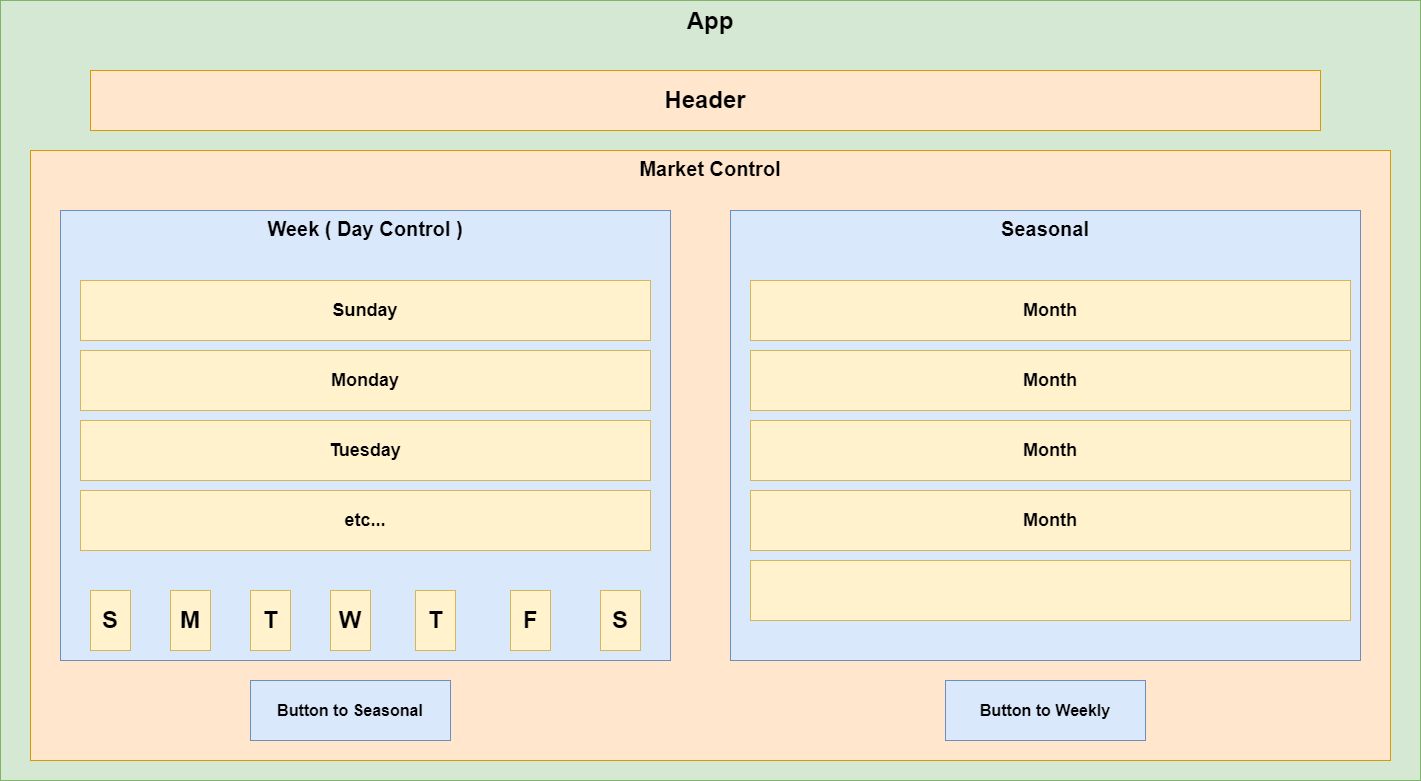

The diagram above was exported from draw.io. Its source (the exported page's mxGraphModel, read from the mxfile embedded in the PNG):
<mxGraphModel dx="1038" dy="489" grid="1" gridSize="10" guides="1" tooltips="1" connect="1" arrows="1" fold="1" page="1" pageScale="1" pageWidth="850" pageHeight="1100" math="0" shadow="0">
  <root>
    <mxCell id="0" />
    <mxCell id="1" parent="0" />
    <mxCell id="Hrze8yePxXlpbPvH68Ha-1" value="App" style="rounded=0;whiteSpace=wrap;html=1;fillColor=#d5e8d4;strokeColor=#82b366;fontStyle=1;verticalAlign=top;fontSize=24;" parent="1" vertex="1">
      <mxGeometry x="10" y="60" width="1420" height="780" as="geometry" />
    </mxCell>
    <mxCell id="Hrze8yePxXlpbPvH68Ha-2" value="Header" style="rounded=0;whiteSpace=wrap;html=1;fillColor=#ffe6cc;strokeColor=#d79b00;fontStyle=1;verticalAlign=middle;fontSize=24;" parent="1" vertex="1">
      <mxGeometry x="100" y="130" width="1230" height="60" as="geometry" />
    </mxCell>
    <mxCell id="Hrze8yePxXlpbPvH68Ha-3" value="Market Control" style="rounded=0;whiteSpace=wrap;html=1;fillColor=#ffe6cc;strokeColor=#d79b00;fontStyle=1;verticalAlign=top;fontSize=20;" parent="1" vertex="1">
      <mxGeometry x="40" y="210" width="1360" height="610" as="geometry" />
    </mxCell>
    <mxCell id="Hrze8yePxXlpbPvH68Ha-4" value="Week ( Day Control )" style="rounded=0;whiteSpace=wrap;html=1;fillColor=#dae8fc;strokeColor=#6c8ebf;fontStyle=1;verticalAlign=top;fontSize=20;" parent="1" vertex="1">
      <mxGeometry x="70" y="270" width="610" height="450" as="geometry" />
    </mxCell>
    <mxCell id="Hrze8yePxXlpbPvH68Ha-5" value="Seasonal" style="rounded=0;whiteSpace=wrap;html=1;fillColor=#dae8fc;strokeColor=#6c8ebf;fontStyle=1;verticalAlign=top;fontSize=20;" parent="1" vertex="1">
      <mxGeometry x="740" y="270" width="630" height="450" as="geometry" />
    </mxCell>
    <mxCell id="Hrze8yePxXlpbPvH68Ha-7" value="Button to Seasonal" style="rounded=0;whiteSpace=wrap;html=1;fillColor=#dae8fc;strokeColor=#6c8ebf;fontStyle=1;fontSize=16;" parent="1" vertex="1">
      <mxGeometry x="260" y="740" width="200" height="60" as="geometry" />
    </mxCell>
    <mxCell id="Hrze8yePxXlpbPvH68Ha-8" value="Button to Weekly" style="rounded=0;whiteSpace=wrap;html=1;fillColor=#dae8fc;strokeColor=#6c8ebf;fontStyle=1;fontSize=16;" parent="1" vertex="1">
      <mxGeometry x="955" y="740" width="200" height="60" as="geometry" />
    </mxCell>
    <mxCell id="Hrze8yePxXlpbPvH68Ha-9" value="S" style="rounded=0;whiteSpace=wrap;html=1;fillColor=#fff2cc;strokeColor=#d6b656;fontStyle=1;fontSize=24;" parent="1" vertex="1">
      <mxGeometry x="100" y="650" width="40" height="60" as="geometry" />
    </mxCell>
    <mxCell id="Hrze8yePxXlpbPvH68Ha-11" value="Sunday" style="rounded=0;whiteSpace=wrap;html=1;fillColor=#fff2cc;strokeColor=#d6b656;fontStyle=1;fontSize=18;" parent="1" vertex="1">
      <mxGeometry x="90" y="340" width="570" height="60" as="geometry" />
    </mxCell>
    <mxCell id="Hrze8yePxXlpbPvH68Ha-12" value="Monday" style="rounded=0;whiteSpace=wrap;html=1;fillColor=#fff2cc;strokeColor=#d6b656;fontStyle=1;fontSize=18;" parent="1" vertex="1">
      <mxGeometry x="90" y="410" width="570" height="60" as="geometry" />
    </mxCell>
    <mxCell id="Hrze8yePxXlpbPvH68Ha-13" value="Tuesday" style="rounded=0;whiteSpace=wrap;html=1;fillColor=#fff2cc;strokeColor=#d6b656;fontStyle=1;fontSize=18;" parent="1" vertex="1">
      <mxGeometry x="90" y="480" width="570" height="60" as="geometry" />
    </mxCell>
    <mxCell id="Hrze8yePxXlpbPvH68Ha-14" value="etc..." style="rounded=0;whiteSpace=wrap;html=1;fillColor=#fff2cc;strokeColor=#d6b656;fontStyle=1;fontSize=18;" parent="1" vertex="1">
      <mxGeometry x="90" y="550" width="570" height="60" as="geometry" />
    </mxCell>
    <mxCell id="Hrze8yePxXlpbPvH68Ha-15" value="M" style="rounded=0;whiteSpace=wrap;html=1;fillColor=#fff2cc;strokeColor=#d6b656;fontStyle=1;fontSize=24;" parent="1" vertex="1">
      <mxGeometry x="180" y="650" width="40" height="60" as="geometry" />
    </mxCell>
    <mxCell id="Hrze8yePxXlpbPvH68Ha-16" value="T" style="rounded=0;whiteSpace=wrap;html=1;fillColor=#fff2cc;strokeColor=#d6b656;fontStyle=1;fontSize=24;" parent="1" vertex="1">
      <mxGeometry x="260" y="650" width="40" height="60" as="geometry" />
    </mxCell>
    <mxCell id="Hrze8yePxXlpbPvH68Ha-17" value="W" style="rounded=0;whiteSpace=wrap;html=1;fillColor=#fff2cc;strokeColor=#d6b656;fontStyle=1;fontSize=24;" parent="1" vertex="1">
      <mxGeometry x="340" y="650" width="40" height="60" as="geometry" />
    </mxCell>
    <mxCell id="Hrze8yePxXlpbPvH68Ha-18" value="T" style="rounded=0;whiteSpace=wrap;html=1;fillColor=#fff2cc;strokeColor=#d6b656;fontStyle=1;fontSize=24;" parent="1" vertex="1">
      <mxGeometry x="425" y="650" width="40" height="60" as="geometry" />
    </mxCell>
    <mxCell id="Hrze8yePxXlpbPvH68Ha-19" value="F" style="rounded=0;whiteSpace=wrap;html=1;fillColor=#fff2cc;strokeColor=#d6b656;fontStyle=1;fontSize=24;" parent="1" vertex="1">
      <mxGeometry x="520" y="650" width="40" height="60" as="geometry" />
    </mxCell>
    <mxCell id="Hrze8yePxXlpbPvH68Ha-20" value="S" style="rounded=0;whiteSpace=wrap;html=1;fillColor=#fff2cc;strokeColor=#d6b656;fontStyle=1;fontSize=24;" parent="1" vertex="1">
      <mxGeometry x="610" y="650" width="40" height="60" as="geometry" />
    </mxCell>
    <mxCell id="Hrze8yePxXlpbPvH68Ha-21" value="Month" style="rounded=0;whiteSpace=wrap;html=1;fillColor=#fff2cc;strokeColor=#d6b656;fontStyle=1;fontSize=18;" parent="1" vertex="1">
      <mxGeometry x="760" y="340" width="600" height="60" as="geometry" />
    </mxCell>
    <mxCell id="Hrze8yePxXlpbPvH68Ha-22" value="Month" style="rounded=0;whiteSpace=wrap;html=1;fillColor=#fff2cc;strokeColor=#d6b656;fontStyle=1;fontSize=18;" parent="1" vertex="1">
      <mxGeometry x="760" y="410" width="600" height="60" as="geometry" />
    </mxCell>
    <mxCell id="Hrze8yePxXlpbPvH68Ha-23" value="Month" style="rounded=0;whiteSpace=wrap;html=1;fillColor=#fff2cc;strokeColor=#d6b656;fontStyle=1;fontSize=18;" parent="1" vertex="1">
      <mxGeometry x="760" y="480" width="600" height="60" as="geometry" />
    </mxCell>
    <mxCell id="Hrze8yePxXlpbPvH68Ha-24" value="Month" style="rounded=0;whiteSpace=wrap;html=1;fillColor=#fff2cc;strokeColor=#d6b656;fontSize=18;fontStyle=1" parent="1" vertex="1">
      <mxGeometry x="760" y="550" width="600" height="60" as="geometry" />
    </mxCell>
    <mxCell id="Hrze8yePxXlpbPvH68Ha-25" value="" style="rounded=0;whiteSpace=wrap;html=1;fillColor=#fff2cc;strokeColor=#d6b656;fontStyle=1;fontSize=18;" parent="1" vertex="1">
      <mxGeometry x="760" y="620" width="600" height="60" as="geometry" />
    </mxCell>
  </root>
</mxGraphModel>